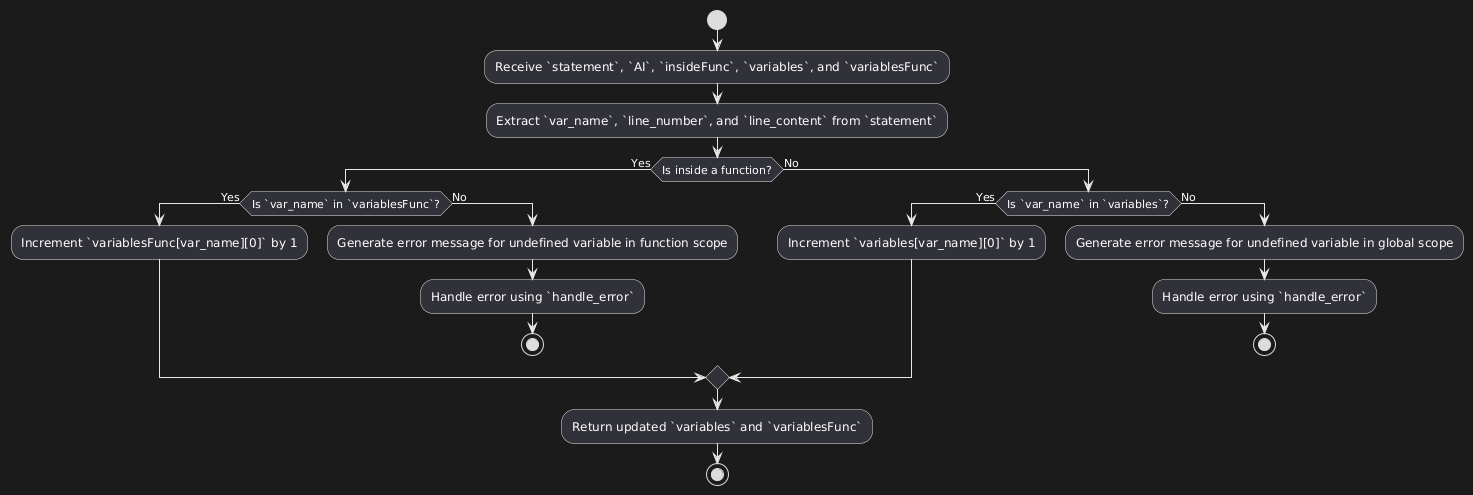

The diagram above was rendered by PlantUML. Its source (embedded in the PNG):
@startuml
start
:Receive `statement`, `AI`, `insideFunc`, `variables`, and `variablesFunc`;

:Extract `var_name`, `line_number`, and `line_content` from `statement`;

if (Is inside a function?) then (Yes)
    if (Is `var_name` in `variablesFunc`?) then (Yes)
        :Increment `variablesFunc[var_name][0]` by 1;
    else (No)
        :Generate error message for undefined variable in function scope;
        :Handle error using `handle_error`;
        stop
    endif
else (No)
    if (Is `var_name` in `variables`?) then (Yes)
        :Increment `variables[var_name][0]` by 1;
    else (No)
        :Generate error message for undefined variable in global scope;
        :Handle error using `handle_error`;
        stop
    endif
endif

:Return updated `variables` and `variablesFunc`;
stop
@enduml